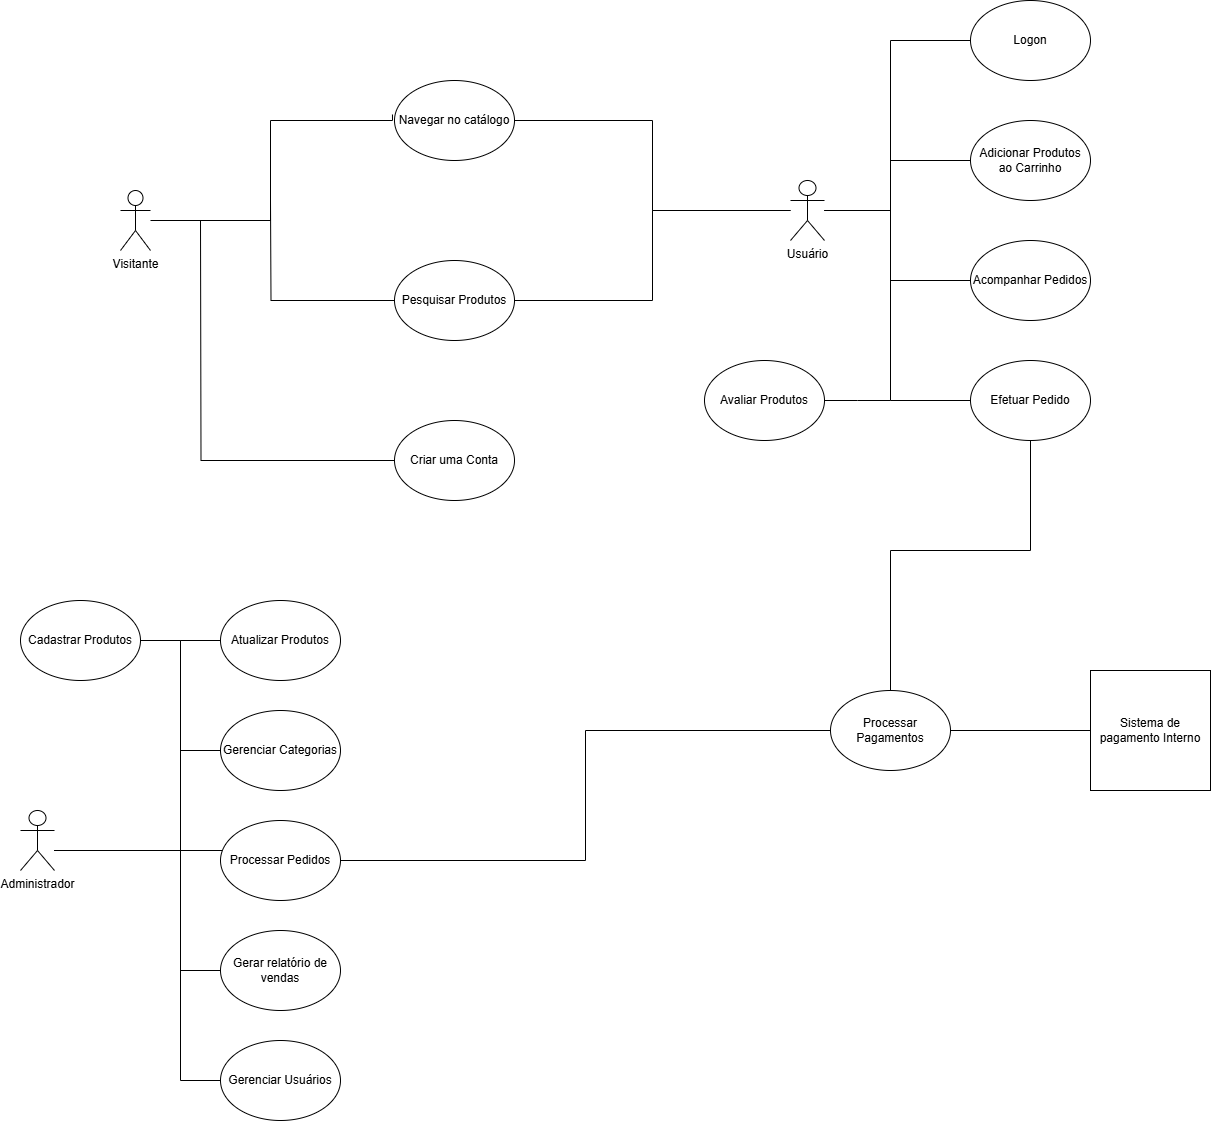

The diagram above was exported from draw.io. Its source (the exported page's mxGraphModel, read from the mxfile embedded in the PNG):
<mxGraphModel dx="1374" dy="743" grid="1" gridSize="10" guides="1" tooltips="1" connect="1" arrows="1" fold="1" page="1" pageScale="1" pageWidth="827" pageHeight="1169" math="0" shadow="0">
  <root>
    <mxCell id="0" />
    <mxCell id="1" parent="0" />
    <mxCell id="ymcOFrfEsb5ElpvwDOQY-35" style="edgeStyle=orthogonalEdgeStyle;rounded=0;orthogonalLoop=1;jettySize=auto;html=1;entryX=-0.017;entryY=0.425;entryDx=0;entryDy=0;entryPerimeter=0;endArrow=none;startFill=0;" parent="1" source="ymcOFrfEsb5ElpvwDOQY-28" target="ymcOFrfEsb5ElpvwDOQY-36" edge="1">
      <mxGeometry relative="1" as="geometry">
        <mxPoint x="330" y="630" as="targetPoint" />
        <Array as="points">
          <mxPoint x="290" y="780" />
          <mxPoint x="290" y="680" />
          <mxPoint x="412" y="680" />
        </Array>
      </mxGeometry>
    </mxCell>
    <mxCell id="ymcOFrfEsb5ElpvwDOQY-28" value="Visitante" style="shape=umlActor;verticalLabelPosition=bottom;verticalAlign=top;html=1;outlineConnect=0;" parent="1" vertex="1">
      <mxGeometry x="140" y="750" width="30" height="60" as="geometry" />
    </mxCell>
    <mxCell id="ymcOFrfEsb5ElpvwDOQY-42" style="edgeStyle=orthogonalEdgeStyle;rounded=0;orthogonalLoop=1;jettySize=auto;html=1;entryX=1;entryY=0.5;entryDx=0;entryDy=0;endArrow=none;startFill=0;" parent="1" source="ymcOFrfEsb5ElpvwDOQY-30" target="ymcOFrfEsb5ElpvwDOQY-36" edge="1">
      <mxGeometry relative="1" as="geometry" />
    </mxCell>
    <mxCell id="ymcOFrfEsb5ElpvwDOQY-43" style="edgeStyle=orthogonalEdgeStyle;rounded=0;orthogonalLoop=1;jettySize=auto;html=1;entryX=1;entryY=0.5;entryDx=0;entryDy=0;endArrow=none;startFill=0;" parent="1" source="ymcOFrfEsb5ElpvwDOQY-30" target="ymcOFrfEsb5ElpvwDOQY-37" edge="1">
      <mxGeometry relative="1" as="geometry" />
    </mxCell>
    <mxCell id="ymcOFrfEsb5ElpvwDOQY-44" style="edgeStyle=orthogonalEdgeStyle;rounded=0;orthogonalLoop=1;jettySize=auto;html=1;entryX=0;entryY=0.5;entryDx=0;entryDy=0;endArrow=none;startFill=0;" parent="1" source="ymcOFrfEsb5ElpvwDOQY-30" target="ymcOFrfEsb5ElpvwDOQY-45" edge="1">
      <mxGeometry relative="1" as="geometry">
        <mxPoint x="950" y="590" as="targetPoint" />
        <Array as="points">
          <mxPoint x="910" y="770" />
          <mxPoint x="910" y="600" />
        </Array>
      </mxGeometry>
    </mxCell>
    <mxCell id="ymcOFrfEsb5ElpvwDOQY-30" value="Usuário" style="shape=umlActor;verticalLabelPosition=bottom;verticalAlign=top;html=1;outlineConnect=0;" parent="1" vertex="1">
      <mxGeometry x="810" y="740" width="34" height="60" as="geometry" />
    </mxCell>
    <mxCell id="ymcOFrfEsb5ElpvwDOQY-60" style="edgeStyle=orthogonalEdgeStyle;rounded=0;orthogonalLoop=1;jettySize=auto;html=1;entryX=1;entryY=0.5;entryDx=0;entryDy=0;endArrow=none;startFill=0;" parent="1" source="ymcOFrfEsb5ElpvwDOQY-31" target="ymcOFrfEsb5ElpvwDOQY-61" edge="1">
      <mxGeometry relative="1" as="geometry">
        <mxPoint x="220" y="1210" as="targetPoint" />
        <Array as="points">
          <mxPoint x="200" y="1410" />
          <mxPoint x="200" y="1200" />
        </Array>
      </mxGeometry>
    </mxCell>
    <mxCell id="ymcOFrfEsb5ElpvwDOQY-67" style="edgeStyle=orthogonalEdgeStyle;rounded=0;orthogonalLoop=1;jettySize=auto;html=1;entryX=0;entryY=0.5;entryDx=0;entryDy=0;endArrow=none;startFill=0;" parent="1" source="ymcOFrfEsb5ElpvwDOQY-31" target="ymcOFrfEsb5ElpvwDOQY-62" edge="1">
      <mxGeometry relative="1" as="geometry">
        <Array as="points">
          <mxPoint x="200" y="1410" />
          <mxPoint x="200" y="1200" />
        </Array>
      </mxGeometry>
    </mxCell>
    <mxCell id="ymcOFrfEsb5ElpvwDOQY-68" style="edgeStyle=orthogonalEdgeStyle;rounded=0;orthogonalLoop=1;jettySize=auto;html=1;entryX=0;entryY=0.5;entryDx=0;entryDy=0;endArrow=none;startFill=0;" parent="1" source="ymcOFrfEsb5ElpvwDOQY-31" target="ymcOFrfEsb5ElpvwDOQY-63" edge="1">
      <mxGeometry relative="1" as="geometry">
        <Array as="points">
          <mxPoint x="200" y="1410" />
          <mxPoint x="200" y="1310" />
        </Array>
      </mxGeometry>
    </mxCell>
    <mxCell id="ymcOFrfEsb5ElpvwDOQY-69" style="edgeStyle=orthogonalEdgeStyle;rounded=0;orthogonalLoop=1;jettySize=auto;html=1;endArrow=none;startFill=0;" parent="1" source="ymcOFrfEsb5ElpvwDOQY-31" target="ymcOFrfEsb5ElpvwDOQY-64" edge="1">
      <mxGeometry relative="1" as="geometry">
        <Array as="points">
          <mxPoint x="200" y="1410" />
          <mxPoint x="200" y="1410" />
        </Array>
      </mxGeometry>
    </mxCell>
    <mxCell id="ymcOFrfEsb5ElpvwDOQY-70" style="edgeStyle=orthogonalEdgeStyle;rounded=0;orthogonalLoop=1;jettySize=auto;html=1;entryX=0;entryY=0.5;entryDx=0;entryDy=0;endArrow=none;startFill=0;" parent="1" source="ymcOFrfEsb5ElpvwDOQY-31" target="ymcOFrfEsb5ElpvwDOQY-65" edge="1">
      <mxGeometry relative="1" as="geometry">
        <Array as="points">
          <mxPoint x="200" y="1410" />
          <mxPoint x="200" y="1530" />
        </Array>
      </mxGeometry>
    </mxCell>
    <mxCell id="ymcOFrfEsb5ElpvwDOQY-71" style="edgeStyle=orthogonalEdgeStyle;rounded=0;orthogonalLoop=1;jettySize=auto;html=1;entryX=0;entryY=0.5;entryDx=0;entryDy=0;endArrow=none;startFill=0;" parent="1" source="ymcOFrfEsb5ElpvwDOQY-31" target="ymcOFrfEsb5ElpvwDOQY-66" edge="1">
      <mxGeometry relative="1" as="geometry">
        <Array as="points">
          <mxPoint x="200" y="1410" />
          <mxPoint x="200" y="1640" />
        </Array>
      </mxGeometry>
    </mxCell>
    <mxCell id="ymcOFrfEsb5ElpvwDOQY-31" value="Administrador" style="shape=umlActor;verticalLabelPosition=bottom;verticalAlign=top;html=1;outlineConnect=0;" parent="1" vertex="1">
      <mxGeometry x="40" y="1370" width="34" height="60" as="geometry" />
    </mxCell>
    <mxCell id="ymcOFrfEsb5ElpvwDOQY-36" value="Navegar no catálogo" style="ellipse;whiteSpace=wrap;html=1;" parent="1" vertex="1">
      <mxGeometry x="414" y="640" width="120" height="80" as="geometry" />
    </mxCell>
    <mxCell id="ymcOFrfEsb5ElpvwDOQY-38" style="edgeStyle=orthogonalEdgeStyle;rounded=0;orthogonalLoop=1;jettySize=auto;html=1;endArrow=none;startFill=0;" parent="1" source="ymcOFrfEsb5ElpvwDOQY-37" edge="1">
      <mxGeometry relative="1" as="geometry">
        <mxPoint x="290" y="760" as="targetPoint" />
      </mxGeometry>
    </mxCell>
    <mxCell id="ymcOFrfEsb5ElpvwDOQY-37" value="Pesquisar Produtos" style="ellipse;whiteSpace=wrap;html=1;" parent="1" vertex="1">
      <mxGeometry x="414" y="820" width="120" height="80" as="geometry" />
    </mxCell>
    <mxCell id="ymcOFrfEsb5ElpvwDOQY-40" style="edgeStyle=orthogonalEdgeStyle;rounded=0;orthogonalLoop=1;jettySize=auto;html=1;endArrow=none;startFill=0;" parent="1" source="ymcOFrfEsb5ElpvwDOQY-39" edge="1">
      <mxGeometry relative="1" as="geometry">
        <mxPoint x="220" y="780" as="targetPoint" />
      </mxGeometry>
    </mxCell>
    <mxCell id="ymcOFrfEsb5ElpvwDOQY-39" value="Criar uma Conta" style="ellipse;whiteSpace=wrap;html=1;" parent="1" vertex="1">
      <mxGeometry x="414" y="980" width="120" height="80" as="geometry" />
    </mxCell>
    <mxCell id="ymcOFrfEsb5ElpvwDOQY-45" value="Logon" style="ellipse;whiteSpace=wrap;html=1;" parent="1" vertex="1">
      <mxGeometry x="990" y="560" width="120" height="80" as="geometry" />
    </mxCell>
    <mxCell id="ymcOFrfEsb5ElpvwDOQY-51" style="edgeStyle=orthogonalEdgeStyle;rounded=0;orthogonalLoop=1;jettySize=auto;html=1;endArrow=none;startFill=0;" parent="1" source="ymcOFrfEsb5ElpvwDOQY-46" target="ymcOFrfEsb5ElpvwDOQY-30" edge="1">
      <mxGeometry relative="1" as="geometry">
        <Array as="points">
          <mxPoint x="910" y="960" />
          <mxPoint x="910" y="770" />
        </Array>
      </mxGeometry>
    </mxCell>
    <mxCell id="ymcOFrfEsb5ElpvwDOQY-54" style="edgeStyle=orthogonalEdgeStyle;rounded=0;orthogonalLoop=1;jettySize=auto;html=1;entryX=0.5;entryY=0;entryDx=0;entryDy=0;strokeWidth=1;endArrow=none;startFill=0;" parent="1" source="ymcOFrfEsb5ElpvwDOQY-46" target="ymcOFrfEsb5ElpvwDOQY-55" edge="1">
      <mxGeometry relative="1" as="geometry">
        <mxPoint x="1050" y="1250" as="targetPoint" />
        <Array as="points">
          <mxPoint x="1050" y="1110" />
          <mxPoint x="910" y="1110" />
        </Array>
      </mxGeometry>
    </mxCell>
    <mxCell id="ymcOFrfEsb5ElpvwDOQY-46" value="Efetuar Pedido" style="ellipse;whiteSpace=wrap;html=1;" parent="1" vertex="1">
      <mxGeometry x="990" y="920" width="120" height="80" as="geometry" />
    </mxCell>
    <mxCell id="ymcOFrfEsb5ElpvwDOQY-49" style="edgeStyle=orthogonalEdgeStyle;rounded=0;orthogonalLoop=1;jettySize=auto;html=1;endArrow=none;startFill=0;" parent="1" source="ymcOFrfEsb5ElpvwDOQY-47" target="ymcOFrfEsb5ElpvwDOQY-30" edge="1">
      <mxGeometry relative="1" as="geometry">
        <Array as="points">
          <mxPoint x="910" y="720" />
          <mxPoint x="910" y="770" />
        </Array>
      </mxGeometry>
    </mxCell>
    <mxCell id="ymcOFrfEsb5ElpvwDOQY-47" value="Adicionar Produtos ao Carrinho" style="ellipse;whiteSpace=wrap;html=1;" parent="1" vertex="1">
      <mxGeometry x="990" y="680" width="120" height="80" as="geometry" />
    </mxCell>
    <mxCell id="ymcOFrfEsb5ElpvwDOQY-50" style="edgeStyle=orthogonalEdgeStyle;rounded=0;orthogonalLoop=1;jettySize=auto;html=1;endArrow=none;startFill=0;" parent="1" source="ymcOFrfEsb5ElpvwDOQY-48" target="ymcOFrfEsb5ElpvwDOQY-30" edge="1">
      <mxGeometry relative="1" as="geometry">
        <Array as="points">
          <mxPoint x="910" y="840" />
          <mxPoint x="910" y="770" />
        </Array>
      </mxGeometry>
    </mxCell>
    <mxCell id="ymcOFrfEsb5ElpvwDOQY-48" value="Acompanhar Pedidos" style="ellipse;whiteSpace=wrap;html=1;" parent="1" vertex="1">
      <mxGeometry x="990" y="800" width="120" height="80" as="geometry" />
    </mxCell>
    <mxCell id="ymcOFrfEsb5ElpvwDOQY-53" style="edgeStyle=orthogonalEdgeStyle;rounded=0;orthogonalLoop=1;jettySize=auto;html=1;endArrow=none;startFill=0;" parent="1" source="ymcOFrfEsb5ElpvwDOQY-52" edge="1">
      <mxGeometry relative="1" as="geometry">
        <mxPoint x="910" y="960" as="targetPoint" />
      </mxGeometry>
    </mxCell>
    <mxCell id="ymcOFrfEsb5ElpvwDOQY-52" value="Avaliar Produtos" style="ellipse;whiteSpace=wrap;html=1;" parent="1" vertex="1">
      <mxGeometry x="724" y="920" width="120" height="80" as="geometry" />
    </mxCell>
    <mxCell id="ymcOFrfEsb5ElpvwDOQY-56" style="edgeStyle=orthogonalEdgeStyle;rounded=0;orthogonalLoop=1;jettySize=auto;html=1;endArrow=none;startFill=0;" parent="1" source="ymcOFrfEsb5ElpvwDOQY-55" target="ymcOFrfEsb5ElpvwDOQY-57" edge="1">
      <mxGeometry relative="1" as="geometry">
        <mxPoint x="1140" y="1290" as="targetPoint" />
      </mxGeometry>
    </mxCell>
    <mxCell id="ymcOFrfEsb5ElpvwDOQY-58" style="edgeStyle=orthogonalEdgeStyle;rounded=0;orthogonalLoop=1;jettySize=auto;html=1;entryX=1;entryY=0.5;entryDx=0;entryDy=0;endArrow=none;startFill=0;" parent="1" source="ymcOFrfEsb5ElpvwDOQY-55" target="ymcOFrfEsb5ElpvwDOQY-64" edge="1">
      <mxGeometry relative="1" as="geometry">
        <mxPoint x="540" y="1440" as="targetPoint" />
      </mxGeometry>
    </mxCell>
    <mxCell id="ymcOFrfEsb5ElpvwDOQY-55" value="Processar Pagamentos" style="ellipse;whiteSpace=wrap;html=1;" parent="1" vertex="1">
      <mxGeometry x="850" y="1250" width="120" height="80" as="geometry" />
    </mxCell>
    <mxCell id="ymcOFrfEsb5ElpvwDOQY-57" value="Sistema de pagamento Interno" style="whiteSpace=wrap;html=1;aspect=fixed;" parent="1" vertex="1">
      <mxGeometry x="1110" y="1230" width="120" height="120" as="geometry" />
    </mxCell>
    <mxCell id="ymcOFrfEsb5ElpvwDOQY-61" value="Cadastrar Produtos" style="ellipse;whiteSpace=wrap;html=1;" parent="1" vertex="1">
      <mxGeometry x="40" y="1160" width="120" height="80" as="geometry" />
    </mxCell>
    <mxCell id="ymcOFrfEsb5ElpvwDOQY-62" value="Atualizar Produtos" style="ellipse;whiteSpace=wrap;html=1;" parent="1" vertex="1">
      <mxGeometry x="240" y="1160" width="120" height="80" as="geometry" />
    </mxCell>
    <mxCell id="ymcOFrfEsb5ElpvwDOQY-63" value="Gerenciar Categorias" style="ellipse;whiteSpace=wrap;html=1;" parent="1" vertex="1">
      <mxGeometry x="240" y="1270" width="120" height="80" as="geometry" />
    </mxCell>
    <mxCell id="ymcOFrfEsb5ElpvwDOQY-64" value="Processar Pedidos" style="ellipse;whiteSpace=wrap;html=1;" parent="1" vertex="1">
      <mxGeometry x="240" y="1380" width="120" height="80" as="geometry" />
    </mxCell>
    <mxCell id="ymcOFrfEsb5ElpvwDOQY-65" value="Gerar relatório de vendas" style="ellipse;whiteSpace=wrap;html=1;" parent="1" vertex="1">
      <mxGeometry x="240" y="1490" width="120" height="80" as="geometry" />
    </mxCell>
    <mxCell id="ymcOFrfEsb5ElpvwDOQY-66" value="Gerenciar Usuários" style="ellipse;whiteSpace=wrap;html=1;" parent="1" vertex="1">
      <mxGeometry x="240" y="1600" width="120" height="80" as="geometry" />
    </mxCell>
  </root>
</mxGraphModel>